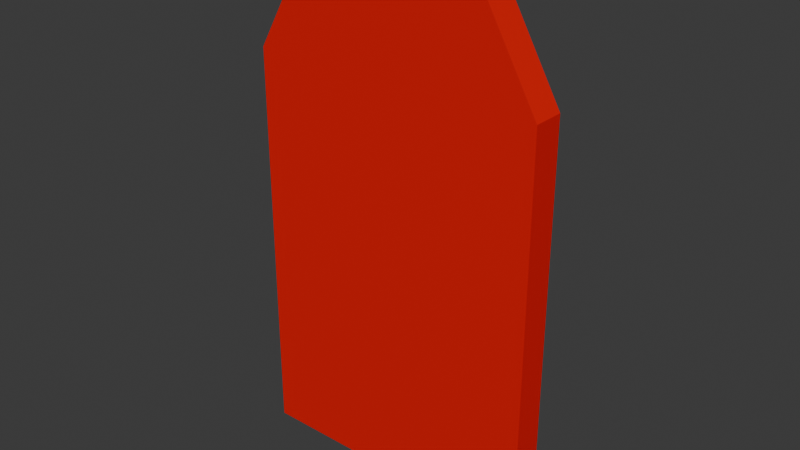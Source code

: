# Source: blocPorte_1_.blend  (saved by Blender 4.2.66; exported with 4.5.12 LTS)
import bpy
from mathutils import Matrix  # noqa: F401  (used for matrix-valued properties, if any)

bpy.ops.wm.read_factory_settings(use_empty=True)
scene = bpy.context.scene
scene.name = 'Scene'

# ---- collections
col_berceau = bpy.data.collections.new('Berceau'); scene.collection.children.link(col_berceau)

# ---- materials (node trees are filled in below, after node groups)
mat_porte = bpy.data.materials.new('Porte')

# ---- material node trees
mat_porte.use_nodes = True; mat_porte.node_tree.nodes.clear()
_N = mat_porte.node_tree.nodes; _L = mat_porte.node_tree.links
n0 = _N.new('ShaderNodeBsdfPrincipled'); n0.name = 'Principled BSDF'; n0.location = (10, 300)
n0.inputs[0].default_value = (0.8004, 0.002575, 0.0, 1.0)
n1 = _N.new('ShaderNodeOutputMaterial'); n1.name = 'Material Output'; n1.location = (300, 300)
_L.new(n0.outputs[0], n1.inputs[0])
n1.is_active_output = True

# ---- world
world_world = bpy.data.worlds.new('World'); scene.world = world_world
world_world.use_nodes = True; world_world.node_tree.nodes.clear()
_N = world_world.node_tree.nodes; _L = world_world.node_tree.links
n0 = _N.new('ShaderNodeOutputWorld'); n0.name = 'World Output'; n0.location = (300, 300)
n1 = _N.new('ShaderNodeBackground'); n1.name = 'Background'; n1.location = (10, 300)
n1.inputs[0].default_value = (0.05088, 0.05088, 0.05088, 1.0)
_L.new(n1.outputs[0], n0.inputs[0])
n0.is_active_output = True
world_world.color = (0.05088, 0.05088, 0.05088)
world_world.sun_shadow_jitter_overblur = 0.0

# ---- meshes
me_cube_002 = bpy.data.meshes.new('Cube.002')
me_cube_002.from_pydata([(-1.001, -0.9901, -0.9774), (-1.001, 1.01, -0.9774), (0.9992, -0.9901, -0.9774), (0.9992, 1.01, -0.9774), (-1.001, 0.5099, -0.9774), (-1.001, 0.009883, -0.9774), (-1.001, -0.4901, -0.9774), (-1.001, -0.9901, -0.3955), (-1.001, -0.9901, 0.1045), (-1.001, -0.9901, 0.6045), (-1.001, 1.01, 0.6045), (-1.001, 1.01, 0.1045), (-1.001, 1.01, -0.3955), (-0.5008, 1.01, 1.105), (-0.0008209, 1.01, 1.105), (0.4992, 1.01, 1.105), (0.9992, 1.01, 0.6045), (0.9992, 1.01, 0.1045), (0.9992, 1.01, -0.3955), (0.9992, -0.4901, -0.9774), (0.9992, 0.009883, -0.9774), (0.9992, 0.5099, -0.9774), (0.9992, -0.9901, 0.6045), (0.9992, -0.9901, 0.1045), (0.9992, -0.9901, -0.3955), (0.4992, -0.9901, 1.105), (-0.0008209, -0.9901, 1.105), (-0.5008, -0.9901, 1.105), (0.4992, 0.5099, 1.105), (0.4992, 0.009883, 1.105), (0.4992, -0.4901, 1.105), (-0.0008209, 0.5099, 1.105), (-0.0008209, 0.009883, 1.105), (-0.0008209, -0.4901, 1.105), (-0.5008, 0.5099, 1.105), (-0.5008, 0.009883, 1.105), (-0.5008, -0.4901, 1.105), (0.9992, 0.5099, -0.3955), (0.9992, 0.009883, -0.3955), (0.9992, -0.4901, -0.3955), (0.9992, 0.5099, 0.1045), (0.9992, 0.009883, 0.1045), (0.9992, -0.4901, 0.1045), (0.9992, 0.5099, 0.6045), (0.9992, 0.009883, 0.6045), (0.9992, -0.4901, 0.6045), (-1.001, -0.4901, -0.3955), (-1.001, 0.009883, -0.3955), (-1.001, 0.5099, -0.3955), (-1.001, -0.4901, 0.1045), (-1.001, 0.009883, 0.1045), (-1.001, 0.5099, 0.1045), (-1.001, -0.4901, 0.6045), (-1.001, 0.009883, 0.6045), (-1.001, 0.5099, 0.6045), (0.68, -0.7458, 0.1599), (0.7636, -0.7458, 0.1322), (0.7636, -0.7458, 0.07685), (0.68, -0.7458, 0.04915), (0.5963, -0.7458, 0.07685), (0.5963, -0.7458, 0.1322)], [], [(6, 19, 2, 0), (30, 33, 26, 25), (33, 36, 27, 26), (15, 14, 31, 28), (28, 31, 32, 29), (29, 32, 33, 30), (14, 13, 34, 31), (31, 34, 35, 32), (32, 35, 36, 33), (25, 22, 45, 44, 43, 16, 15, 28, 29, 30), (1, 3, 21, 4), (4, 21, 20, 5), (5, 20, 19, 6), (2, 24, 7, 0), (24, 23, 8, 7), (19, 39, 24, 2), (39, 42, 23, 24), (42, 45, 22, 23), (3, 18, 37, 21), (21, 37, 38, 20), (20, 38, 39, 19), (18, 17, 40, 37), (37, 40, 41, 38), (38, 41, 42, 39), (17, 16, 43, 40), (40, 43, 44, 41), (41, 44, 45, 42), (1, 12, 18, 3), (12, 11, 17, 18), (4, 48, 12, 1), (48, 51, 11, 12), (51, 54, 10, 11), (0, 7, 46, 6), (6, 46, 47, 5), (5, 47, 48, 4), (7, 8, 49, 46), (46, 49, 50, 47), (47, 50, 51, 48), (8, 9, 52, 49), (49, 52, 53, 50), (50, 53, 54, 51), (36, 35, 34, 13, 10, 54, 53, 52, 9, 27), (11, 10, 16, 17), (22, 9, 8, 49, 23), (14, 15, 16, 10, 13), (25, 27, 9, 22), (55, 56, 57, 58, 59, 60)])
_uv = me_cube_002.uv_layers.new(name='UVMap')
_uv.uv.foreach_set('vector', [0.125, 0.6875, 0.375, 0.6875, 0.375, 0.75, 0.125, 0.75, 0.6875, 0.6875, 0.75, 0.6875, 0.75, 0.75, 0.6875, 0.75, 0.75, 0.6875, 0.8125, 0.6875, 0.8125, 0.75, 0.75, 0.75, 0.6875, 0.5, 0.75, 0.5, 0.75, 0.5625, 0.6875, 0.5625, 0.6875, 0.5625, 0.75, 0.5625, 0.75, 0.625, 0.6875, 0.625, 0.6875, 0.625, 0.75, 0.625, 0.75, 0.6875, 0.6875, 0.6875, 0.75, 0.5, 0.8125, 0.5, 0.8125, 0.5625, 0.75, 0.5625, 0.75, 0.5625, 0.8125, 0.5625, 0.8125, 0.625, 0.75, 0.625, 0.75, 0.625, 0.8125, 0.625, 0.8125, 0.6875, 0.75, 0.6875, 0.625, 0.8125, 0.5625, 0.75, 0.5625, 0.6875, 0.5625, 0.625, 0.5625, 0.5625, 0.5625, 0.5, 0.625, 0.4375, 0.6875, 0.5625, 0.6875, 0.625, 0.6875, 0.6875, 0.125, 0.5, 0.375, 0.5, 0.375, 0.5625, 0.125, 0.5625, 0.125, 0.5625, 0.375, 0.5625, 0.375, 0.625, 0.125, 0.625, 0.125, 0.625, 0.375, 0.625, 0.375, 0.6875, 0.125, 0.6875, 0.375, 0.75, 0.4375, 0.75, 0.4375, 1.0, 0.375, 1.0, 0.4375, 0.75, 0.5, 0.75, 0.5, 1.0, 0.4375, 1.0, 0.375, 0.6875, 0.4375, 0.6875, 0.4375, 0.75, 0.375, 0.75, 0.4375, 0.6875, 0.5, 0.6875, 0.5, 0.75, 0.4375, 0.75, 0.5, 0.6875, 0.5625, 0.6875, 0.5625, 0.75, 0.5, 0.75, 0.375, 0.5, 0.4375, 0.5, 0.4375, 0.5625, 0.375, 0.5625, 0.375, 0.5625, 0.4375, 0.5625, 0.4375, 0.625, 0.375, 0.625, 0.375, 0.625, 0.4375, 0.625, 0.4375, 0.6875, 0.375, 0.6875, 0.4375, 0.5, 0.5, 0.5, 0.5, 0.5625, 0.4375, 0.5625, 0.4375, 0.5625, 0.5, 0.5625, 0.5, 0.625, 0.4375, 0.625, 0.4375, 0.625, 0.5, 0.625, 0.5, 0.6875, 0.4375, 0.6875, 0.5, 0.5, 0.5625, 0.5, 0.5625, 0.5625, 0.5, 0.5625, 0.5, 0.5625, 0.5625, 0.5625, 0.5625, 0.625, 0.5, 0.625, 0.5, 0.625, 0.5625, 0.625, 0.5625, 0.6875, 0.5, 0.6875, 0.375, 0.25, 0.4375, 0.25, 0.4375, 0.5, 0.375, 0.5, 0.4375, 0.25, 0.5, 0.25, 0.5, 0.5, 0.4375, 0.5, 0.375, 0.1875, 0.4375, 0.1875, 0.4375, 0.25, 0.375, 0.25, 0.4375, 0.1875, 0.5, 0.1875, 0.5, 0.25, 0.4375, 0.25, 0.5, 0.1875, 0.5625, 0.1875, 0.5625, 0.25, 0.5, 0.25, 0.375, 0.0, 0.4375, 0.0, 0.4375, 0.0625, 0.375, 0.0625, 0.375, 0.0625, 0.4375, 0.0625, 0.4375, 0.125, 0.375, 0.125, 0.375, 0.125, 0.4375, 0.125, 0.4375, 0.1875, 0.375, 0.1875, 0.4375, 0.0, 0.5, 0.0, 0.5, 0.0625, 0.4375, 0.0625, 0.4375, 0.0625, 0.5, 0.0625, 0.5, 0.125, 0.4375, 0.125, 0.4375, 0.125, 0.5, 0.125, 0.5, 0.1875, 0.4375, 0.1875, 0.5, 0.0, 0.5625, 0.0, 0.5625, 0.0625, 0.5, 0.0625, 0.5, 0.0625, 0.5625, 0.0625, 0.5625, 0.125, 0.5, 0.125, 0.5, 0.125, 0.5625, 0.125, 0.5625, 0.1875, 0.5, 0.1875, 0.8125, 0.6875, 0.8125, 0.625, 0.8125, 0.5625, 0.8125, 0.5, 0.5625, 0.25, 0.5625, 0.1875, 0.5625, 0.125, 0.5625, 0.0625, 0.5625, 0.0, 0.625, 0.9375, 0.5, 0.25, 0.5625, 0.25, 0.5625, 0.5, 0.5, 0.5, 0.5625, 0.75, 0.5625, 0.0, 0.5, 0.0, 0.5, 0.0625, 0.5, 0.75, 0.75, 0.5, 0.6875, 0.5, 0.5625, 0.5, 0.5625, 0.25, 0.8125, 0.5, 0.625, 0.8125, 0.625, 0.9375, 0.5625, 0.0, 0.5625, 0.75, 0.75, 0.49, 0.9578, 0.37, 0.9578, 0.13, 0.75, 0.01, 0.5422, 0.13, 0.5422, 0.37])
me_cube_002.materials.append(mat_porte)
me_cube_002.update()

# ---- objects
ob_porte = bpy.data.objects.new('Porte', me_cube_002)

# ---- transforms, parenting, visibility, modifiers, constraints
ob_porte.location = (-0.01538, 0.03187, 0.1856)
ob_porte.rotation_euler = (3.142, 3.142, 0.0)
ob_porte.scale = (1.019, 0.1099, 1.776)

# ---- collection membership
col_berceau.objects.link(ob_porte)

# ---- scene / render settings (as saved in the file)
scene.frame_start = 1; scene.frame_end = 250; scene.frame_set(1)
scene.render.engine = 'BLENDER_EEVEE_NEXT'
bpy.context.view_layer.update()

# ---- added for rendering (the .blend has no active camera and no usable light): camera, sun
cam_auto = bpy.data.cameras.new('AutoCamera')
cam_auto.lens = 50.0
cam_auto.sensor_width = 36.0
cam_auto.clip_end = 1000.0
ob_auto_camera = bpy.data.objects.new('AutoCamera', cam_auto)
scene.collection.objects.link(ob_auto_camera)
ob_auto_camera.location = (3.89638, -4.66231, 3.4273)
ob_auto_camera.rotation_euler = (1.09748, -7.21219e-08, 0.694738)
scene.camera = ob_auto_camera
light_auto_sun = bpy.data.lights.new('AutoSun', 'SUN')
light_auto_sun.energy = 3.0
light_auto_sun.angle = 0.0523599
ob_auto_sun = bpy.data.objects.new('AutoSun', light_auto_sun)
scene.collection.objects.link(ob_auto_sun)
ob_auto_sun.rotation_euler = (0.872665, 0.174533, 0.523599)
bpy.context.view_layer.update()

